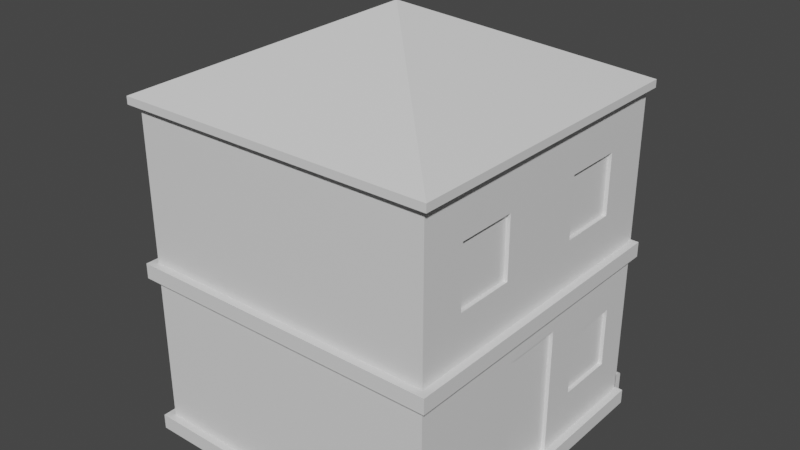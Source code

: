 # Source: 2_floor_house.blend  (saved by Blender 3.2.14; exported with 4.5.12 LTS)
import bpy
from mathutils import Matrix  # noqa: F401  (used for matrix-valued properties, if any)

bpy.ops.wm.read_factory_settings(use_empty=True)
scene = bpy.context.scene
scene.name = 'Scene'

# ---- materials (node trees are filled in below, after node groups)
mat_material = bpy.data.materials.new('Material')
mat_material.alpha_threshold = 0.0
mat_material.use_transparent_shadow = False
mat_material.line_color = (0.0, 0.0, 0.0, 1.0)

# ---- material node trees
mat_material.use_nodes = True; mat_material.node_tree.nodes.clear()
_N = mat_material.node_tree.nodes; _L = mat_material.node_tree.links
n0 = _N.new('ShaderNodeOutputMaterial'); n0.name = 'Material Output'; n0.location = (300, 300)
n1 = _N.new('ShaderNodeBsdfPrincipled'); n1.name = 'Principled BSDF'; n1.location = (10, 300)
n1.distribution = 'GGX'
n1.subsurface_method = 'RANDOM_WALK_SKIN'
n1.inputs[2].default_value = 0.4
n1.inputs[3].default_value = 1.45
n1.inputs[27].default_value = (0.0, 0.0, 0.0, 1.0)
n1.inputs[28].default_value = 1.0
_L.new(n1.outputs[0], n0.inputs[0])
n0.is_active_output = True

# ---- world
world_world = bpy.data.worlds.new('World'); scene.world = world_world
world_world.use_nodes = True; world_world.node_tree.nodes.clear()
_N = world_world.node_tree.nodes; _L = world_world.node_tree.links
n0 = _N.new('ShaderNodeOutputWorld'); n0.name = 'World Output'; n0.location = (300, 300)
n1 = _N.new('ShaderNodeBackground'); n1.name = 'Background'; n1.location = (10, 300)
n1.inputs[0].default_value = (0.05088, 0.05088, 0.05088, 1.0)
_L.new(n1.outputs[0], n0.inputs[0])
n0.is_active_output = True
world_world.color = (0.05088, 0.05088, 0.05088)
world_world.use_sun_shadow = False
world_world.sun_shadow_jitter_overblur = 0.0

# ---- meshes
me_building_004_mesh = bpy.data.meshes.new('building_004_mesh')
me_building_004_mesh.from_pydata([(-2.0, -2.0, 0.0), (2.0, -2.0, 0.0), (-2.0, 2.0, 0.0), (2.0, 2.0, 0.0), (-2.1, -2.1, 0.2), (2.1, -2.1, 0.2), (2.1, 2.1, 0.2), (-2.1, 2.1, 0.2), (-2.1, -2.1, 2.2), (2.1, -2.1, 2.2), (2.1, 2.1, 2.2), (-2.1, 2.1, 2.2), (-2.1, 2.1, 0.0), (-2.1, -2.1, 0.0), (2.1, -2.1, 0.0), (2.1, 2.1, 0.0), (-2.0, -2.0, 0.2), (2.0, -2.0, 0.2), (2.0, 2.0, 0.2), (-2.0, 2.0, 0.2), (-2.1, -2.1, 2.4), (2.1, -2.1, 2.4), (2.1, 2.1, 2.4), (-2.1, 2.1, 2.4), (-2.1, -2.1, 4.4), (2.1, -2.1, 4.4), (2.1, 2.1, 4.4), (-2.1, 2.1, 4.4), (-2.0, -2.0, 2.2), (2.0, -2.0, 2.2), (2.0, 2.0, 2.2), (-2.0, 2.0, 2.2), (-2.0, -2.0, 2.4), (2.0, -2.0, 2.4), (2.0, 2.0, 2.4), (-2.0, 2.0, 2.4), (-2.1, -2.1, 4.5), (2.1, -2.1, 4.5), (2.1, 2.1, 4.5), (-2.1, 2.1, 4.5), (-2.0, -2.0, 4.4), (2.0, -2.0, 4.4), (2.0, 2.0, 4.4), (-2.0, 2.0, 4.4), (2.0, 0.5, 0.2), (2.0, -0.5, 2.2), (2.0, -0.5, 0.2), (0.0, 0.0, 5.5), (2.0, 0.5, 2.2), (2.0, -0.5, 2.0), (2.0, 0.5, 2.0), (2.0, -0.4, 0.2), (2.0, 0.4, 0.2), (2.0, 1.75, 0.2), (2.0, 0.75, 0.2), (2.0, -0.4, 1.9), (2.0, 0.4, 1.9), (1.95, -0.4, 0.2), (1.95, 0.4, 0.2), (1.95, 0.4, 1.9), (1.95, -0.4, 1.9), (2.0, 0.75, 2.2), (2.0, 1.75, 2.2), (2.0, 0.75, 0.7), (2.0, 0.75, 1.7), (2.0, 1.75, 0.7), (2.0, 1.75, 1.7), (2.1, 0.0, 2.4), (2.1, 0.0, 2.2), (2.0, 0.0, 4.4), (2.0, 0.0, 2.4), (2.0, 0.85, 0.8), (2.0, 0.85, 1.6), (2.0, 1.65, 0.8), (2.0, 1.65, 1.6), (1.95, 0.85, 0.8), (1.95, 1.65, 0.8), (1.95, 1.65, 1.6), (1.95, 0.85, 1.6), (2.1, 0.0, 4.4), (2.1, 0.0, 4.5), (2.0, 0.5, 2.4), (2.0, 1.5, 2.4), (2.0, 0.5, 4.4), (2.0, 1.5, 4.4), (2.0, -0.5, 2.4), (2.0, -1.5, 2.4), (2.0, -0.5, 4.4), (2.0, -1.5, 4.4), (2.0, 1.5, 2.9), (2.0, 0.5, 2.9), (2.0, 1.5, 3.9), (2.0, 0.5, 3.9), (2.0, 0.6, 3.0), (2.0, 0.6, 3.8), (2.0, 1.4, 3.0), (2.0, 1.4, 3.8), (1.95, 0.6, 3.0), (1.95, 1.4, 3.0), (1.95, 1.4, 3.8), (1.95, 0.6, 3.8), (2.0, -0.5, 2.9), (2.0, -1.5, 2.9), (2.0, -0.5, 3.9), (2.0, -1.5, 3.9), (2.0, -1.4, 3.0), (2.0, -1.4, 3.8), (2.0, -0.6, 3.0), (2.0, -0.6, 3.8), (1.95, -1.4, 3.0), (1.95, -0.6, 3.0), (1.95, -0.6, 3.8), (1.95, -1.4, 3.8), (1.765, 2.0, 0.2), (1.765, 2.101, 0.2), (1.989, 2.0, 0.2), (1.989, 2.101, 0.2), (1.765, 2.0, 4.401), (-2.048, 2.0, 0.2), (1.989, 2.0, 4.401), (1.765, 2.091, 0.00147), (1.989, 2.091, 0.00147), (1.765, 2.091, 0.3869), (1.989, 2.091, 0.3869), (1.765, 2.215, 0.1129), (1.765, 2.104, 0.00147), (1.765, 2.2, 0.1077), (1.765, 2.184, 0.102), (1.765, 2.173, 0.09747), (1.765, 2.163, 0.09301), (1.765, 2.153, 0.08648), (1.765, 2.143, 0.07779), (1.765, 2.135, 0.06879), (1.765, 2.128, 0.05775), (1.765, 2.115, 0.03027), (1.989, 2.104, 0.00147), (1.989, 2.215, 0.1129), (1.989, 2.115, 0.03027), (1.989, 2.128, 0.05775), (1.989, 2.135, 0.06879), (1.989, 2.143, 0.07779), (1.989, 2.153, 0.08648), (1.989, 2.163, 0.09301), (1.989, 2.173, 0.09747), (1.989, 2.184, 0.102), (1.989, 2.2, 0.1077), (1.765, 2.101, 0.3869), (1.765, 2.215, 0.272), (1.765, 2.158, 0.3869), (1.765, 2.169, 0.3858), (1.765, 2.18, 0.3825), (1.765, 2.19, 0.3772), (1.765, 2.199, 0.3701), (1.765, 2.206, 0.3614), (1.765, 2.211, 0.3515), (1.765, 2.214, 0.3407), (1.989, 2.215, 0.272), (1.989, 2.101, 0.3869), (1.989, 2.214, 0.3407), (1.989, 2.211, 0.3515), (1.989, 2.206, 0.3614), (1.989, 2.199, 0.3701), (1.989, 2.19, 0.3772), (1.989, 2.18, 0.3825), (1.989, 2.169, 0.3858), (1.989, 2.158, 0.3869), (1.765, 2.101, 4.066), (1.765, 2.051, 4.401), (1.765, 2.061, 4.398), (1.765, 2.07, 4.388), (1.765, 2.079, 4.373), (1.765, 2.087, 4.352), (1.765, 2.093, 4.327), (1.765, 2.098, 4.298), (1.765, 2.1, 4.266), (1.989, 2.101, 4.066), (1.989, 2.1, 4.266), (1.989, 2.098, 4.298), (1.989, 2.093, 4.327), (1.989, 2.087, 4.352), (1.989, 2.079, 4.373), (1.989, 2.07, 4.388), (1.989, 2.061, 4.398), (1.989, 2.051, 4.401), (-2.0, 2.0, 4.396), (-2.048, 2.0, 4.396), (-2.0, 0.9743, 0.2), (-2.048, 0.9743, 0.2), (-2.0, 0.9743, 4.396), (-2.048, 0.9743, 4.396), (-2.048, 1.997, 0.2), (-2.048, 2.057, 0.1931), (-1.372, 1.997, 0.2), (-1.372, 2.057, 0.1931), (-2.048, 1.997, 4.384), (-2.048, 2.057, 4.402), (-1.372, 1.997, 4.384), (-1.372, 2.057, 4.402), (-2.1, 0.0, 0.0), (-2.0, 0.0, 0.2), (-2.0, 0.0, 2.2), (-2.0, 0.0, 0.0), (-2.1, 0.0, 0.2), (-2.0, 0.0, 2.4), (-2.0, 0.0, 4.4), (-2.1, 0.0, 2.2), (-2.1, 0.0, 2.4), (-2.1, 0.0, 4.4), (-2.1, 0.0, 4.5), (-2.0, -0.5, 2.4), (-2.0, -1.5, 2.4), (-2.0, -0.5, 4.4), (-2.0, -1.5, 4.4), (-2.0, -1.5, 2.9), (-2.0, -1.5, 3.9), (-2.0, -0.5, 2.9), (-2.0, -0.5, 3.9), (-2.0, -0.6, 3.0), (-2.0, -0.6, 3.8), (-2.0, -1.4, 3.0), (-2.0, -1.4, 3.8), (-1.95, -0.6, 3.0), (-1.95, -1.4, 3.0), (-1.95, -1.4, 3.8), (-1.95, -0.6, 3.8)], [], [(37, 47, 36), (198, 201, 2, 12), (13, 14, 5, 4), (14, 15, 6, 5), (198, 13, 4, 202), (15, 12, 7, 6), (18, 19, 31, 30), (16, 17, 29, 28), (199, 16, 28, 200), (53, 18, 30, 62, 66, 65), (14, 1, 0, 13), (15, 3, 1, 14), (12, 2, 3, 15), (4, 5, 17, 16), (5, 6, 18, 53, 54, 44, 52, 51, 46, 17), (6, 7, 19, 18), (202, 4, 16, 199), (9, 29, 28, 8), (8, 9, 21, 20), (205, 8, 20, 206), (68, 10, 22, 67), (10, 11, 23, 22), (210, 32, 40, 212, 214, 213), (82, 34, 42, 84, 91, 89), (34, 35, 43, 42), (32, 33, 41, 40), (10, 30, 62, 61, 48, 45, 29, 9, 68), (11, 31, 30, 10), (205, 200, 31, 11), (20, 21, 33, 32), (67, 22, 34, 82, 81, 70), (22, 23, 35, 34), (206, 20, 32, 210, 209, 203), (17, 46, 49, 45, 29), (79, 26, 38, 80), (26, 27, 39, 38), (24, 25, 37, 36), (207, 24, 36, 208), (25, 41, 40, 24), (79, 69, 87, 88, 41, 25), (27, 43, 42, 26), (207, 204, 43, 27), (39, 208, 36, 47), (49, 50, 48, 45), (37, 80, 38, 47), (38, 39, 47), (52, 44, 50, 56), (46, 51, 55, 49), (55, 56, 50, 49), (44, 54, 63, 64, 61, 48, 50), (57, 58, 59, 60), (51, 52, 58, 57), (56, 59, 60, 55), (55, 51, 57, 60), (52, 56, 59, 58), (64, 66, 62, 61), (54, 53, 65, 63), (65, 66, 74, 73), (63, 71, 72, 64), (72, 74, 66, 64), (63, 65, 73, 71), (26, 42, 84, 83, 69, 79), (75, 76, 77, 78), (73, 74, 77, 76), (72, 71, 75, 78), (71, 73, 76, 75), (74, 77, 78, 72), (25, 79, 80, 37), (21, 67, 70, 85, 86, 33), (85, 70, 69, 87, 103, 101), (9, 68, 67, 21), (70, 81, 90, 92, 83, 69), (92, 91, 84, 83), (81, 82, 89, 90), (89, 91, 96, 95), (90, 93, 94, 92), (94, 96, 91, 92), (90, 89, 95, 93), (33, 86, 102, 104, 88, 41), (97, 98, 99, 100), (96, 99, 100, 94), (95, 96, 99, 98), (94, 93, 97, 100), (93, 95, 98, 97), (104, 103, 87, 88), (86, 85, 101, 102), (101, 103, 108, 107), (102, 105, 106, 104), (106, 108, 103, 104), (102, 101, 107, 105), (109, 110, 111, 112), (107, 108, 111, 110), (106, 105, 109, 112), (105, 107, 110, 109), (108, 111, 112, 106), (113, 115, 116, 114), (19, 118, 185, 184), (117, 113, 114, 166, 174, 173, 172, 171, 170, 169, 168, 167), (115, 116, 175, 176, 177, 178, 179, 180, 181, 182, 183, 119), (115, 119, 117, 113), (121, 135, 137, 138, 139, 140, 141, 142, 143, 144, 145, 136, 156, 158, 159, 160, 161, 162, 163, 164, 165, 157, 123), (122, 146, 148, 149, 150, 151, 152, 153, 154, 155, 147, 124, 126, 127, 128, 129, 130, 131, 132, 133, 134, 125, 120), (120, 121, 135, 125), (121, 123, 122, 120), (124, 126, 145, 136), (126, 127, 144, 145), (127, 128, 143, 144), (128, 129, 142, 143), (129, 130, 141, 142), (130, 131, 140, 141), (131, 132, 139, 140), (132, 133, 138, 139), (133, 134, 137, 138), (134, 125, 135, 137), (156, 136, 124, 147), (156, 147, 155, 158), (158, 155, 154, 159), (159, 154, 153, 160), (160, 153, 152, 161), (161, 152, 151, 162), (162, 151, 150, 163), (163, 150, 149, 164), (164, 149, 148, 165), (165, 148, 146, 157), (123, 157, 146, 122), (175, 166, 174, 176), (176, 174, 173, 177), (177, 173, 172, 178), (178, 172, 171, 179), (179, 171, 170, 180), (180, 170, 169, 181), (181, 169, 168, 182), (182, 168, 167, 183), (183, 167, 117, 119), (175, 116, 114, 166), (184, 185, 189, 188), (188, 189, 187, 186), (186, 19, 118, 187), (184, 188, 186, 19), (189, 187, 118, 185), (190, 192, 193, 191), (192, 193, 197, 196), (196, 197, 195, 194), (194, 195, 191, 190), (192, 196, 194, 190), (197, 193, 191, 195), (24, 40, 212, 211, 204, 207), (27, 207, 208, 39), (23, 206, 203, 35), (8, 28, 200, 205), (35, 203, 204, 43), (11, 205, 206, 23), (7, 202, 199, 19), (19, 199, 200, 31), (12, 198, 202, 7), (13, 0, 201, 198), (203, 209, 215, 216, 211, 204), (216, 214, 212, 211), (209, 210, 213, 215), (213, 214, 220, 219), (215, 217, 218, 216), (218, 220, 214, 216), (215, 213, 219, 217), (221, 222, 223, 224), (220, 223, 224, 218), (219, 220, 223, 222), (218, 217, 221, 224), (217, 219, 222, 221)])
_uv = me_building_004_mesh.uv_layers.new(name='UVMap')
_uv.uv.foreach_set('vector', [4.7, -3.7, 0.5, 0.5, -3.7, -3.7, -3.7, 0.5, -3.5, 0.5, -3.5, 4.5, -3.7, 4.7, -3.7, 0.3, 4.7, 0.3, 4.7, 0.7, -3.7, 0.7, -3.7, 0.3, 4.7, 0.3, 4.7, 0.7, -3.7, 0.7, 0.5, 0.3, -3.7, 0.3, -3.7, 0.7, 0.5, 0.7, 4.7, 0.3, -3.7, 0.3, -3.7, 0.7, 4.7, 0.7, 4.5, -1.5, -3.5, -1.5, -3.5, 2.5, 4.5, 2.5, -3.5, -1.5, 4.5, -1.5, 4.5, 2.5, -3.5, 2.5, 0.5, -1.5, -3.5, -1.5, -3.5, 2.5, 0.5, 2.5, 3.611, -1.5, 4.5, -1.5, 4.5, 2.5, 3.611, 2.5, 3.611, 1.167, 3.611, -0.1667, 4.7, -3.7, 4.5, -3.5, -3.5, -3.5, -3.7, -3.7, 4.7, 4.7, 4.5, 4.5, 4.5, -3.5, 4.7, -3.7, -3.7, 4.7, -3.5, 4.5, 4.5, 4.5, 4.7, 4.7, -3.7, -3.7, 4.7, -3.7, 4.5, -3.5, -3.5, -3.5, 4.7, -3.7, 4.7, 4.7, 4.5, 4.5, 4.5, 3.611, 4.5, 2.722, 4.5, 1.833, 4.5, 0.9444, 4.5, 0.05556, 4.5, -0.8333, 4.5, -3.5, 4.7, 4.7, -3.7, 4.7, -3.5, 4.5, 4.5, 4.5, -3.7, 0.5, -3.7, -3.7, -3.5, -3.5, -3.5, 0.5, 4.7, -3.7, 4.5, -3.5, -3.5, -3.5, -3.7, -3.7, -3.7, 0.3, 4.7, 0.3, 4.7, 0.7, -3.7, 0.7, 0.5, 0.3, -3.7, 0.3, -3.7, 0.7, 0.5, 0.7, 0.5, 0.3, 4.7, 0.3, 4.7, 0.7, 0.5, 0.7, 4.7, 0.3, -3.7, 0.3, -3.7, 0.7, 4.7, 0.7, -2.167, -1.5, -3.5, -1.5, -3.5, 2.5, -2.167, 2.5, -2.167, 1.167, -2.167, -0.1667, 3.167, -1.5, 4.5, -1.5, 4.5, 2.5, 3.167, 2.5, 3.167, 1.167, 3.167, -0.1667, 4.5, -1.5, -3.5, -1.5, -3.5, 2.5, 4.5, 2.5, -3.5, -1.5, 4.5, -1.5, 4.5, 2.5, -3.5, 2.5, 4.7, 4.7, 4.5, 4.5, 4.5, 3.611, 4.5, 2.722, 4.5, 1.833, 4.5, -0.8333, 4.5, -3.5, 4.7, -3.7, 4.7, 0.5, -3.7, 4.7, -3.5, 4.5, 4.5, 4.5, 4.7, 4.7, -3.7, 0.5, -3.5, 0.5, -3.5, 4.5, -3.7, 4.7, -3.7, -3.7, 4.7, -3.7, 4.5, -3.5, -3.5, -3.5, 4.7, 0.5, 4.7, 4.7, 4.5, 4.5, 4.5, 3.167, 4.5, 1.833, 4.5, 0.5, 4.7, 4.7, -3.7, 4.7, -3.5, 4.5, 4.5, 4.5, -3.7, 0.5, -3.7, -3.7, -3.5, -3.5, -3.5, -2.167, -3.5, -0.8333, -3.5, 0.5, -2.767, -2.14, 0.2333, -2.14, 0.2333, 1.46, 0.2333, 1.86, -2.767, 1.86, 0.5, 0.4333, 4.7, 0.4333, 4.7, 0.6333, 0.5, 0.6333, 4.7, 0.4333, -3.7, 0.4333, -3.7, 0.6333, 4.7, 0.6333, -3.7, 0.4333, 4.7, 0.4333, 4.7, 0.6333, -3.7, 0.6333, 0.5, 0.4333, -3.7, 0.4333, -3.7, 0.6333, 0.5, 0.6333, 4.7, -3.7, 4.5, -3.5, -3.5, -3.5, -3.7, -3.7, 4.7, 0.5, 4.5, 0.5, 4.5, -0.8333, 4.5, -2.167, 4.5, -3.5, 4.7, -3.7, -3.7, 4.7, -3.5, 4.5, 4.5, 4.5, 4.7, 4.7, -3.7, 0.5, -3.5, 0.5, -3.5, 4.5, -3.7, 4.7, -3.7, 4.7, -3.7, 0.5, -3.7, -3.7, 0.5, 0.5, 0.9, 1.46, 2.233, 1.46, 2.233, 1.86, 0.2333, 1.86, 4.7, -3.7, 4.7, 0.5, 4.7, 4.7, 0.5, 0.5, 4.7, 4.7, -3.7, 4.7, 0.5, 0.5, 1.3, -1.577, 1.5, -1.577, 1.5, 2.023, 1.3, 1.823, -0.5, -1.577, -0.3, -1.577, -0.3, 1.823, -0.5, 2.023, -0.3, 1.823, 1.3, 1.823, 1.5, 2.023, -0.5, 2.023, -0.6964, -1.557, -0.1964, -1.557, -0.1964, -0.5571, -0.1964, 1.443, -0.1964, 2.443, -0.6964, 2.443, -0.6964, 2.043, -0.3, -1.2, 1.3, -1.2, 1.3, 2.2, -0.3, 2.2, 0.5286, -0.3, 0.5286, 1.3, 0.4286, 1.3, 0.4286, -0.3, 0.5286, 1.3, 0.4286, 1.3, 0.4286, -0.3, 0.5286, -0.3, 0.5286, 1.823, 0.5286, -1.577, 0.4286, -1.577, 0.4286, 1.823, 0.5286, -1.577, 0.5286, 1.823, 0.4286, 1.823, 0.4286, -1.577, 0.4702, 1.443, 1.804, 1.443, 1.804, 2.443, -0.1964, 2.443, -0.1964, -1.557, 1.804, -1.557, 1.137, -0.5571, -0.1964, -0.5571, 1.5, -0.5, 1.5, 1.5, 1.3, 1.3, 1.3, -0.3, -0.5, -0.5, -0.3, -0.3, -0.3, 1.3, -0.5, 1.5, -0.3, 1.3, 1.3, 1.3, 1.5, 1.5, -0.5, 1.5, -0.5, -0.5, 1.5, -0.5, 1.3, -0.3, -0.3, -0.3, 4.7, 4.7, 4.5, 4.5, 4.5, 3.167, 4.5, 1.833, 4.5, 0.5, 4.7, 0.5, -0.3, -0.3, 1.3, -0.3, 1.3, 1.3, -0.3, 1.3, 0.525, -0.3, 0.525, 1.3, 0.425, 1.3, 0.425, -0.3, 0.525, 1.3, 0.525, -0.3, 0.425, -0.3, 0.425, 1.3, 0.525, -0.3, 0.525, 1.3, 0.425, 1.3, 0.425, -0.3, 0.525, 1.3, 0.425, 1.3, 0.425, -0.3, 0.525, -0.3, -3.7, 0.4333, 0.5, 0.4333, 0.5, 0.6333, -3.7, 0.6333, 4.7, -3.7, 4.7, 0.5, 4.5, 0.5, 4.5, -0.8333, 4.5, -2.167, 4.5, -3.5, -0.8333, -1.5, 0.5, -1.5, 0.5, 2.5, -0.8333, 2.5, -0.8333, 1.167, -0.8333, -0.1667, -3.7, 0.3, 0.5, 0.3, 0.5, 0.7, -3.7, 0.7, -1.167, -1.5, -0.1667, -1.5, -0.1667, -0.5, -0.1667, 1.5, -0.1667, 2.5, -1.167, 2.5, 0.5, 1.5, 1.833, 1.5, 1.833, 2.5, -0.1667, 2.5, -0.1667, -1.5, 1.833, -1.5, 1.167, -0.5, -0.1667, -0.5, 1.5, -0.5, 1.5, 1.5, 1.3, 1.3, 1.3, -0.3, -0.5, -0.5, -0.3, -0.3, -0.3, 1.3, -0.5, 1.5, -0.3, 1.3, 1.3, 1.3, 1.5, 1.5, -0.5, 1.5, -0.5, -0.5, 1.5, -0.5, 1.3, -0.3, -0.3, -0.3, -1.167, -1.5, -0.1667, -1.5, -0.1667, -0.5, -0.1667, 1.5, -0.1667, 2.5, -1.167, 2.5, -0.3, -0.3, 1.3, -0.3, 1.3, 1.3, -0.3, 1.3, 0.525, 1.3, 0.425, 1.3, 0.425, -0.3, 0.525, -0.3, 0.525, -0.3, 0.525, 1.3, 0.425, 1.3, 0.425, -0.3, 0.525, 1.3, 0.525, -0.3, 0.425, -0.3, 0.425, 1.3, 0.525, -0.3, 0.525, 1.3, 0.425, 1.3, 0.425, -0.3, 0.5, 1.5, 1.833, 1.5, 1.833, 2.5, -0.1667, 2.5, -0.1667, -1.5, 1.833, -1.5, 1.167, -0.5, -0.1667, -0.5, 1.5, -0.5, 1.5, 1.5, 1.3, 1.3, 1.3, -0.3, -0.5, -0.5, -0.3, -0.3, -0.3, 1.3, -0.5, 1.5, -0.3, 1.3, 1.3, 1.3, 1.5, 1.5, -0.5, 1.5, -0.5, -0.5, 1.5, -0.5, 1.3, -0.3, -0.3, -0.3, -0.3, -0.3, 1.3, -0.3, 1.3, 1.3, -0.3, 1.3, 0.525, -0.3, 0.525, 1.3, 0.425, 1.3, 0.425, -0.3, 0.525, 1.3, 0.525, -0.3, 0.425, -0.3, 0.425, 1.3, 0.525, -0.3, 0.525, 1.3, 0.425, 1.3, 0.425, -0.3, 0.525, 1.3, 0.425, 1.3, 0.425, -0.3, 0.525, -0.3, 2.371, 0.7297, 2.818, 0.7297, 2.818, 0.9325, 2.371, 0.9325, -5.159, -2.581, -5.255, -2.581, -5.255, 5.811, -5.159, 5.811, 0.7297, 5.821, 0.7297, -2.581, 0.9325, -2.581, 0.9325, 5.152, 0.9306, 5.552, 0.9248, 5.614, 0.9154, 5.672, 0.9028, 5.723, 0.8875, 5.764, 0.8699, 5.795, 0.8509, 5.814, 0.8311, 5.821, 0.7297, -2.581, 0.9325, -2.581, 0.9325, 5.152, 0.9306, 5.552, 0.9248, 5.614, 0.9154, 5.672, 0.9028, 5.723, 0.8875, 5.764, 0.8699, 5.795, 0.8509, 5.814, 0.8311, 5.821, 0.7297, 5.821, 2.818, -2.581, 2.818, 5.821, 2.371, 5.821, 2.371, -2.581, 0.9123, -2.978, 0.9376, -2.978, 0.9592, -2.92, 0.9858, -2.865, 1.001, -2.843, 1.016, -2.825, 1.036, -2.808, 1.056, -2.795, 1.076, -2.786, 1.098, -2.777, 1.129, -2.765, 1.16, -2.755, 1.16, -2.437, 1.158, -2.3, 1.152, -2.278, 1.141, -2.258, 1.127, -2.241, 1.109, -2.226, 1.09, -2.216, 1.068, -2.209, 1.046, -2.207, 0.9307, -2.207, 0.9123, -2.207, 0.9123, -2.207, 0.9307, -2.207, 1.046, -2.207, 1.068, -2.209, 1.09, -2.216, 1.109, -2.226, 1.127, -2.241, 1.141, -2.258, 1.152, -2.278, 1.158, -2.3, 1.16, -2.437, 1.16, -2.755, 1.129, -2.765, 1.098, -2.777, 1.076, -2.786, 1.056, -2.795, 1.036, -2.808, 1.016, -2.825, 1.001, -2.843, 0.9858, -2.865, 0.9592, -2.92, 0.9376, -2.978, 0.9123, -2.978, 2.371, 0.9123, 2.818, 0.9123, 2.818, 0.9376, 2.371, 0.9376, 2.818, -2.978, 2.818, -2.207, 2.371, -2.207, 2.371, -2.978, 2.371, 1.16, 2.371, 1.129, 2.818, 1.129, 2.818, 1.16, 2.371, 1.129, 2.371, 1.098, 2.818, 1.098, 2.818, 1.129, 2.371, 1.098, 2.371, 1.076, 2.818, 1.076, 2.818, 1.098, 2.371, 1.076, 2.371, 1.056, 2.818, 1.056, 2.818, 1.076, 2.371, 1.056, 2.371, 1.036, 2.818, 1.036, 2.818, 1.056, 2.371, 1.036, 2.371, 1.016, 2.818, 1.016, 2.818, 1.036, 2.371, -2.825, 2.371, -2.843, 2.818, -2.843, 2.818, -2.825, 2.371, -2.843, 2.371, -2.865, 2.818, -2.865, 2.818, -2.843, 2.371, -2.865, 2.371, -2.92, 2.818, -2.92, 2.818, -2.865, 2.371, -2.92, 2.371, -2.978, 2.818, -2.978, 2.818, -2.92, 2.818, -2.437, 2.818, -2.755, 2.371, -2.755, 2.371, -2.437, 2.818, -2.437, 2.371, -2.437, 2.371, -2.3, 2.818, -2.3, 2.818, -2.3, 2.371, -2.3, 2.371, -2.278, 2.818, -2.278, 2.818, -2.278, 2.371, -2.278, 2.371, -2.258, 2.818, -2.258, 2.818, -2.258, 2.371, -2.258, 2.371, -2.241, 2.818, -2.241, 2.818, 1.127, 2.371, 1.127, 2.371, 1.109, 2.818, 1.109, 2.818, 1.109, 2.371, 1.109, 2.371, 1.09, 2.818, 1.09, 2.818, 1.09, 2.371, 1.09, 2.371, 1.068, 2.818, 1.068, 2.818, 1.068, 2.371, 1.068, 2.371, 1.046, 2.818, 1.046, 2.818, 1.046, 2.371, 1.046, 2.371, 0.9307, 2.818, 0.9307, 2.818, 0.9123, 2.818, 0.9307, 2.371, 0.9307, 2.371, 0.9123, 2.818, 5.152, 2.371, 5.152, 2.371, 5.552, 2.818, 5.552, 2.818, 5.552, 2.371, 5.552, 2.371, 5.614, 2.818, 5.614, 2.818, 5.614, 2.371, 5.614, 2.371, 5.672, 2.818, 5.672, 2.818, 5.672, 2.371, 5.672, 2.371, 5.723, 2.818, 5.723, 2.818, 5.723, 2.371, 5.723, 2.371, 5.764, 2.818, 5.764, 2.818, 5.764, 2.371, 5.764, 2.371, 5.795, 2.818, 5.795, 2.818, 5.795, 2.371, 5.795, 2.371, 5.814, 2.818, 5.814, 2.818, 0.8509, 2.371, 0.8509, 2.371, 0.8311, 2.818, 0.8311, 2.818, 0.8311, 2.371, 0.8311, 2.371, 0.7297, 2.818, 0.7297, 2.818, 5.152, 2.818, -2.581, 2.371, -2.581, 2.371, 5.152, -5.159, 0.7297, -5.255, 0.7297, -5.255, -1.322, -5.159, -1.322, -5.159, 5.811, -5.255, 5.811, -5.255, -2.581, -5.159, -2.581, -5.159, -1.322, -5.159, 0.7297, -5.255, 0.7297, -5.255, -1.322, 0.7297, 5.811, -1.322, 5.811, -1.322, -2.581, 0.7297, -2.581, -1.322, 5.811, -1.322, -2.581, 0.7297, -2.581, 0.7297, 5.811, -5.255, 0.724, -3.903, 0.724, -3.903, 0.8444, -5.255, 0.8444, 0.724, -2.581, 0.8444, -2.581, 0.8444, 5.813, 0.724, 5.813, -3.903, 0.724, -3.903, 0.8444, -5.255, 0.8444, -5.255, 0.724, 0.724, 5.813, 0.8444, 5.813, 0.8444, -2.581, 0.724, -2.581, -3.903, -2.581, -3.903, 5.813, -5.255, 5.813, -5.255, -2.581, -3.903, 5.813, -3.903, -2.581, -5.255, -2.581, -5.255, 5.813, -3.7, -3.7, -3.5, -3.5, -3.5, -2.167, -3.5, -0.8333, -3.5, 0.5, -3.7, 0.5, 4.7, 0.4333, 0.5, 0.4333, 0.5, 0.6333, 4.7, 0.6333, -3.7, 4.7, -3.7, 0.5, -3.5, 0.5, -3.5, 4.5, -3.7, -3.7, -3.5, -3.5, -3.5, 0.5, -3.7, 0.5, 4.5, -1.5, 0.5, -1.5, 0.5, 2.5, 4.5, 2.5, 4.7, 0.3, 0.5, 0.3, 0.5, 0.7, 4.7, 0.7, -3.7, 4.7, -3.7, 0.5, -3.5, 0.5, -3.5, 4.5, 4.5, -1.5, 0.5, -1.5, 0.5, 2.5, 4.5, 2.5, 4.7, 0.3, 0.5, 0.3, 0.5, 0.7, 4.7, 0.7, -3.7, -3.7, -3.5, -3.5, -3.5, 0.5, -3.7, 0.5, -3.27, 1.819, -4.27, 1.819, -4.27, 2.819, -4.27, 4.819, -4.27, 5.819, -3.27, 5.819, -4.27, 4.819, -6.27, 4.819, -6.27, 5.819, -4.27, 5.819, -4.27, 1.819, -6.27, 1.819, -6.27, 2.819, -4.27, 2.819, -0.5, -0.5, -0.5, 1.5, -0.3, 1.3, -0.3, -0.3, 1.5, -0.5, 1.3, -0.3, 1.3, 1.3, 1.5, 1.5, 1.3, 1.3, -0.3, 1.3, -0.5, 1.5, 1.5, 1.5, 1.5, -0.5, -0.5, -0.5, -0.3, -0.3, 1.3, -0.3, 1.3, -0.3, -0.3, -0.3, -0.3, 1.3, 1.3, 1.3, 0.475, -0.3, 0.575, -0.3, 0.575, 1.3, 0.475, 1.3, 0.475, -0.3, 0.475, 1.3, 0.575, 1.3, 0.575, -0.3, 0.475, 1.3, 0.475, -0.3, 0.575, -0.3, 0.575, 1.3, 0.475, 1.3, 0.475, -0.3, 0.575, -0.3, 0.575, 1.3])
me_building_004_mesh.materials.append(mat_material)
me_building_004_mesh.update()

# ---- objects
ob_building_004 = bpy.data.objects.new('building_004', me_building_004_mesh)

# ---- transforms, parenting, visibility, modifiers, constraints
ob_building_004.location = (0.0, 0.0, 0.0)
ob_building_004.scale = (2.622, 2.622, 2.622)

# ---- collection membership
scene.collection.objects.link(ob_building_004)

# ---- scene / render settings (as saved in the file)
scene.frame_start = 1; scene.frame_end = 250; scene.frame_set(1)
scene.render.engine = 'BLENDER_EEVEE_NEXT'
scene.cycles.sampling_pattern = 'TABULATED_SOBOL'
scene.cycles.use_light_tree = False
scene.view_settings.view_transform = 'Filmic'
bpy.context.view_layer.update()

# ---- added for rendering (the .blend has no active camera and no usable light): camera, sun
cam_auto = bpy.data.cameras.new('AutoCamera')
cam_auto.lens = 50.0
cam_auto.sensor_width = 36.0
cam_auto.clip_end = 1000.0
ob_auto_camera = bpy.data.objects.new('AutoCamera', cam_auto)
scene.collection.objects.link(ob_auto_camera)
ob_auto_camera.location = (19.7867, -23.5928, 23.0406)
ob_auto_camera.rotation_euler = (1.09748, -7.21219e-08, 0.694738)
scene.camera = ob_auto_camera
light_auto_sun = bpy.data.lights.new('AutoSun', 'SUN')
light_auto_sun.energy = 3.0
light_auto_sun.angle = 0.0523599
ob_auto_sun = bpy.data.objects.new('AutoSun', light_auto_sun)
scene.collection.objects.link(ob_auto_sun)
ob_auto_sun.rotation_euler = (0.872665, 0.174533, 0.523599)
bpy.context.view_layer.update()
